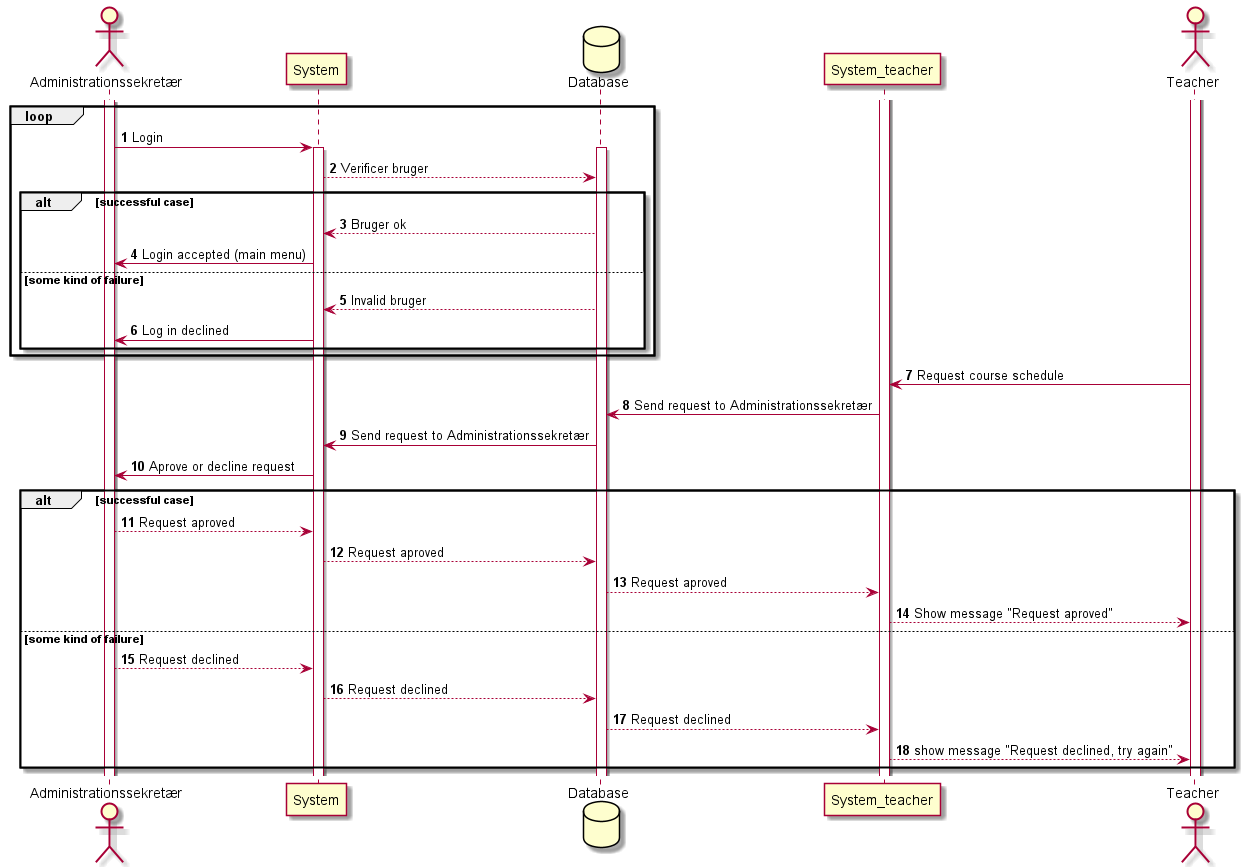

The diagram above was rendered by PlantUML. Its source (embedded in the PNG):
@startuml
'https://plantuml.com/sequence-diagram

autonumber

actor Administrationssekretær
activate Administrationssekretær
loop
Administrationssekretær -> System : Login
activate System
database Database
activate Database
System --> Database: Verificer bruger
alt successful case
Database --> System: Bruger ok
System -> Administrationssekretær: Login accepted (main menu)
else some kind of failure
Database --> System: Invalid bruger
System -> Administrationssekretær: Log in declined
end
end


activate System_teacher
actor Teacher
activate Teacher
System_teacher <- Teacher: Request course schedule
System_teacher -> Database: Send request to Administrationssekretær
Database -> System: Send request to Administrationssekretær
System -> Administrationssekretær: Aprove or decline request
alt successful case
Administrationssekretær --> System : Request aproved
System --> Database: Request aproved
Database --> System_teacher: Request aproved
System_teacher --> Teacher: Show message "Request aproved"
else some kind of failure
Administrationssekretær --> System: Request declined
System --> Database: Request declined
Database --> System_teacher: Request declined
System_teacher --> Teacher: show message "Request declined, try again"
end








@enduml